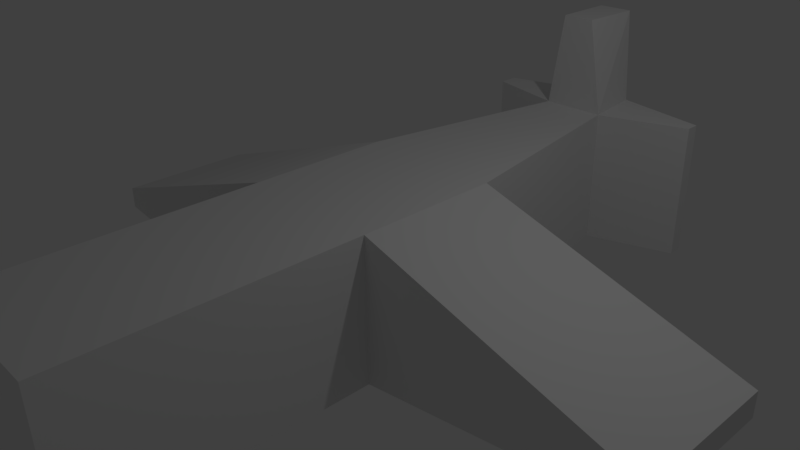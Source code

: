 # Source: course2_25.blend  (saved by Blender 2.77.0; exported with 4.5.12 LTS)
import bpy
from mathutils import Matrix  # noqa: F401  (used for matrix-valued properties, if any)

bpy.ops.wm.read_factory_settings(use_empty=True)
scene = bpy.context.scene
scene.name = 'Scene'

# ---- collections
col_collection_1 = bpy.data.collections.new('Collection 1'); scene.collection.children.link(col_collection_1)

# ---- materials (node trees are filled in below, after node groups)
mat_material = bpy.data.materials.new('Material')
mat_material.alpha_threshold = 0.0
mat_material.use_transparent_shadow = False
mat_material.roughness = 0.5
mat_material.line_color = (0.0, 0.0, 0.0, 1.0)

# ---- material node trees

# ---- world
world_world = bpy.data.worlds.new('World'); scene.world = world_world
world_world.color = (0.05088, 0.05088, 0.05088)
world_world.use_sun_shadow = False
world_world.sun_shadow_jitter_overblur = 0.0
world_world.cycles.sampling_method = 'MANUAL'

# ---- cameras
cam_camera = bpy.data.cameras.new('Camera')
cam_camera.clip_end = 100.0
cam_camera.lens = 35.0
cam_camera.sensor_width = 32.0
cam_camera.sensor_height = 18.0
cam_camera.ortho_scale = 7.314
cam_camera.dof.focus_distance = 0.0
cam_camera.dof.aperture_fstop = 128.0

# ---- lights
light_lamp = bpy.data.lights.new('Lamp', 'POINT')
light_lamp.transmission_factor = 0.0
light_lamp.cutoff_distance = 30.0
light_lamp.energy = 100.0
light_lamp.shadow_buffer_clip_start = 1.001
light_lamp.shadow_soft_size = 0.1
light_lamp.shadow_maximum_resolution = 0.006
light_lamp.use_absolute_resolution = True

# ---- meshes
me_cube = bpy.data.meshes.new('Cube')
me_cube.from_pydata([(1.0, 1.0, -1.0), (1.0, -1.0, -1.0), (-1.0, -1.0, -1.0), (-1.0, 1.0, -1.0), (1.0, 1.0, 1.0), (1.0, -1.0, 1.0), (-1.0, -1.0, 1.0), (-1.0, 1.0, 1.0), (1.0, -4.796, -1.0), (-1.0, -4.796, -1.0), (1.0, -4.796, 1.0), (-1.0, -4.796, 1.0), (0.4971, 4.042, -1.0), (-0.4258, 4.042, -1.0), (0.4971, 4.042, 1.0), (-0.4258, 4.042, 1.0), (0.2754, 4.937, -1.0), (-0.3534, 4.937, -1.0), (0.384, 4.937, 1.0), (-0.3534, 4.937, 1.0), (0.2418, 4.042, 2.362), (-0.2236, 4.042, 2.362), (0.2842, 4.937, 2.362), (-0.2236, 4.937, 2.362), (1.748, 4.457, -1.0), (1.748, 4.457, 1.0), (1.748, 4.654, -1.0), (1.748, 4.654, 1.0), (-1.593, 4.321, -1.0), (-1.593, 4.321, 1.0), (-1.593, 4.608, -1.0), (-1.593, 4.608, 1.0), (-4.577, -1.0, -0.5291), (-4.577, 1.0, -0.5291), (-4.577, -1.0, -0.2132), (-4.577, 1.0, -0.2132), (4.709, 1.0, -0.4784), (4.709, -1.0, -0.4784), (4.709, 1.0, -0.132), (4.709, -1.0, -0.132), (0.3418, -6.34, -1.0), (-0.4688, -6.34, -1.0), (0.3418, -6.34, -0.1534), (-0.4688, -6.34, -0.1534)], [], [(0, 1, 2, 3), (4, 7, 6, 5), (5, 1, 37, 39), (6, 2, 9, 11), (2, 6, 34, 32), (4, 0, 12, 14), (10, 11, 43, 42), (1, 5, 10, 8), (2, 1, 8, 9), (5, 6, 11, 10), (13, 15, 29, 28), (7, 4, 14, 15), (3, 7, 15, 13), (0, 3, 13, 12), (18, 16, 17, 19), (12, 13, 17, 16), (14, 18, 22, 20), (18, 14, 25, 27), (21, 20, 22, 23), (18, 19, 23, 22), (15, 14, 20, 21), (19, 15, 21, 23), (25, 24, 26, 27), (16, 18, 27, 26), (12, 16, 26, 24), (14, 12, 24, 25), (28, 29, 31, 30), (17, 13, 28, 30), (15, 19, 31, 29), (19, 17, 30, 31), (32, 34, 35, 33), (6, 7, 35, 34), (7, 3, 33, 35), (3, 2, 32, 33), (36, 38, 39, 37), (0, 4, 38, 36), (1, 0, 36, 37), (4, 5, 39, 38), (40, 42, 43, 41), (8, 10, 42, 40), (11, 9, 41, 43), (9, 8, 40, 41)])
me_cube.materials.append(mat_material)
me_cube.use_remesh_preserve_volume = False
me_cube.use_remesh_preserve_attributes = False
me_cube.use_mirror_vertex_groups = False
me_cube.update()

# ---- objects
ob_cube = bpy.data.objects.new('Cube', me_cube)
ob_lamp = bpy.data.objects.new('Lamp', light_lamp)
ob_camera = bpy.data.objects.new('Camera', cam_camera)

# ---- transforms, parenting, visibility, modifiers, constraints
ob_cube.location = (0.0, 0.0, 0.0)
ob_cube.lock_rotations_4d = False
ob_cube.empty_display_type = 'ARROWS'
ob_cube.lineart.crease_threshold = 0.0
ob_lamp.location = (4.076, 1.005, 5.904)
ob_lamp.rotation_euler = (0.6503, 0.05522, 1.866)
ob_lamp.lock_rotations_4d = False
ob_lamp.empty_display_type = 'ARROWS'
ob_lamp.color = (0.0, 0.0, 0.0, 0.0)
ob_lamp.lineart.crease_threshold = 0.0
ob_camera.location = (7.481, -6.508, 5.344)
ob_camera.rotation_euler = (1.109, 0.01082, 0.8149)
ob_camera.lock_rotations_4d = False
ob_camera.empty_display_type = 'ARROWS'
ob_camera.color = (0.0, 0.0, 0.0, 0.0)
ob_camera.display_type = 'WIRE'
ob_camera.lineart.crease_threshold = 0.0

# ---- collection membership
col_collection_1.objects.link(ob_cube)
col_collection_1.objects.link(ob_lamp)
col_collection_1.objects.link(ob_camera)

# ---- scene / render settings (as saved in the file)
scene.camera = ob_camera
scene.frame_start = 1; scene.frame_end = 250; scene.frame_set(1)
scene.render.engine = 'BLENDER_EEVEE_NEXT'
scene.render.resolution_percentage = 50
scene.render.dither_intensity = 0.0
scene.cycles.use_denoising = False
scene.cycles.samples = 128
scene.cycles.sampling_pattern = 'TABULATED_SOBOL'
scene.cycles.light_sampling_threshold = 0.0
scene.cycles.use_adaptive_sampling = False
scene.cycles.use_light_tree = False
scene.cycles.blur_glossy = 0.0
scene.cycles.sample_clamp_indirect = 0.0
scene.view_settings.view_transform = 'Standard'
bpy.context.view_layer.update()
